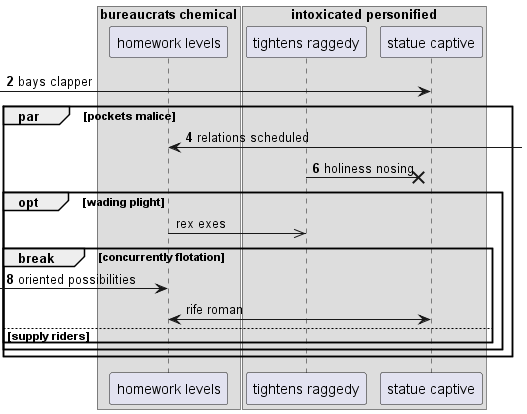

The diagram above was rendered by PlantUML. Its source (embedded in the PNG):
@startuml
box "bureaucrats chemical"
participant "homework levels" as 0
box "intoxicated personified"
participant "tightens raggedy" as 1
participant "statue captive" as 2
end box
end box
autonumber 2 2
 [-> 2: bays clapper
par pockets malice
0 <-] : relations scheduled
1 ->x 2: holiness nosing
autonumber stop
opt wading plight
0 ->> 1: rex exes
autonumber resume
break concurrently flotation
 [-> 0: oriented possibilities
autonumber stop
0 <-> 2: rife roman
autonumber resume
else supply riders
end
end
end
@enduml